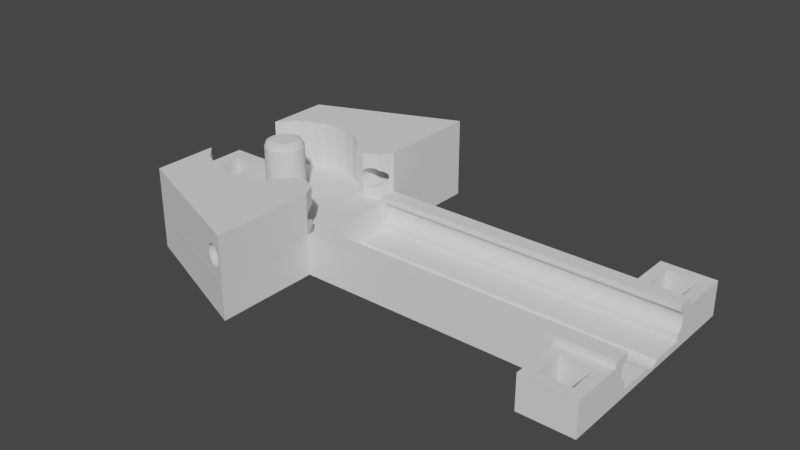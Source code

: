 # Source: thiknessMeter.blend  (saved by Blender 3.1.7; exported with 4.5.12 LTS)
import bpy
from mathutils import Matrix  # noqa: F401  (used for matrix-valued properties, if any)

bpy.ops.wm.read_factory_settings(use_empty=True)
scene = bpy.context.scene
scene.name = 'Scene'

# ---- collections
col_collection = bpy.data.collections.new('Collection'); scene.collection.children.link(col_collection)

# ---- world
world_world = bpy.data.worlds.new('World'); scene.world = world_world
world_world.use_nodes = True; world_world.node_tree.nodes.clear()
_N = world_world.node_tree.nodes; _L = world_world.node_tree.links
n0 = _N.new('ShaderNodeOutputWorld'); n0.name = 'World Output'; n0.location = (300, 300)
n1 = _N.new('ShaderNodeBackground'); n1.name = 'Background'; n1.location = (10, 300)
n1.inputs[0].default_value = (0.05088, 0.05088, 0.05088, 1.0)
_L.new(n1.outputs[0], n0.inputs[0])
n0.is_active_output = True
world_world.color = (0.05088, 0.05088, 0.05088)
world_world.use_sun_shadow = False
world_world.sun_shadow_jitter_overblur = 0.0

# ---- meshes
me_cube_002 = bpy.data.meshes.new('Cube.002')
me_cube_002.from_pydata([(-1.169, -0.1595, -2.69), (-1.169, -0.1595, 1.0), (-1.169, 1.718, -2.69), (-1.169, 1.718, 1.0), (1.017, -1.863, -2.69), (1.017, -1.863, 1.0), (0.525, 1.727, 1.0), (-0.9393, 1.214, 1.0), (0.525, 1.727, -2.69), (-0.9393, 1.214, -2.69), (-0.7194, 0.9999, -2.69), (-0.3041, 0.8413, -2.69), (-0.5158, 0.8813, -2.69), (0.1112, 0.9999, -2.69), (0.4768, 1.564, -2.69), (-0.0924, 0.8813, -2.69), (0.2988, 1.192, -2.69), (-0.7194, 0.9999, 1.0), (-0.3041, 0.8413, 1.0), (-0.5158, 0.8813, 1.0), (0.1112, 0.9999, 1.0), (0.4768, 1.564, 1.0), (0.2988, 1.192, 1.0), (-0.0924, 0.8813, 1.0), (0.691, 1.791, 1.0), (1.017, 1.235, 1.0), (0.6911, 1.79, -2.69), (0.9075, 1.581, -2.69), (0.9075, 1.581, 1.0), (-1.169, 6.116, -2.69), (-1.169, 6.116, 1.0), (-1.169, 4.238, 1.0), (1.015, 7.773, -2.69), (1.017, 7.766, 1.0), (0.525, 4.175, 0.9998), (-0.9592, 4.651, 0.9999), (0.525, 4.175, -2.69), (-0.9592, 4.651, -2.69), (-0.7194, 4.903, -2.69), (-0.3041, 5.061, -2.69), (-0.5158, 5.021, -2.69), (0.1112, 4.903, -2.69), (0.4768, 4.338, -2.69), (-0.0924, 5.021, -2.69), (0.2988, 4.71, -2.69), (-0.7194, 4.903, 0.9998), (-0.3041, 5.061, 0.9998), (-0.5158, 5.021, 0.9998), (0.1112, 4.903, 0.9998), (0.4768, 4.338, 0.9998), (0.2988, 4.71, 0.9998), (-0.0924, 5.021, 0.9998), (0.691, 4.112, 0.9998), (1.017, 4.721, 1.0), (0.6911, 4.112, -2.69), (0.9075, 4.322, -2.69), (0.9075, 4.322, 0.9998), (0.6352, 1.769, -0.9638), (0.6384, 1.771, -0.8066), (0.6384, 1.77, -1.121), (0.6478, 1.774, -0.6554), (0.663, 1.78, -1.412), (0.6911, 1.791, -1.564), (0.6835, 1.788, -1.534), (0.6911, 1.791, -0.3634), (0.6835, 1.788, -0.394), (0.6478, 1.774, -1.272), (0.663, 1.78, -0.5161), (0.6352, -1.566, -0.9638), (0.6384, -1.568, -1.121), (0.6384, -1.568, -0.8066), (0.663, -1.587, -1.412), (0.6478, -1.576, -1.272), (0.6478, -1.576, -0.6554), (0.663, -1.587, -0.5161), (0.7084, -1.623, -1.634), (0.7084, -1.623, -0.2938), (0.7678, -1.669, -1.754), (0.7678, -1.669, -0.1735), (0.6835, -1.603, -1.534), (0.6835, -1.603, -0.394), (0.7369, -1.645, -0.2193), (0.832, -1.719, -1.754), (0.832, -1.719, -0.1735), (0.8913, -1.765, -1.634), (0.8913, -1.765, -0.2938), (0.9645, -1.823, -0.9638), (0.9613, -1.82, -1.121), (0.9613, -1.82, -0.8066), (0.9368, -1.801, -1.412), (0.952, -1.813, -1.272), (0.952, -1.813, -0.6554), (0.9368, -1.801, -0.5161), (0.8629, -1.743, -1.708), (0.9163, -1.785, -1.534), (0.9163, -1.785, -0.394), (0.8629, -1.743, -0.2193), (0.7999, -1.694, -0.158), (0.7369, -1.645, -1.708), (0.7999, -1.694, -1.77), (0.9751, 1.313, -0.9638), (0.9626, 1.377, -1.272), (0.972, 1.329, -1.121), (0.972, 1.329, -0.8066), (0.9626, 1.377, -0.6554), (0.9163, 1.536, -1.534), (0.9075, 1.581, -1.569), (0.9075, 1.581, -0.3585), (0.9163, 1.536, -0.394), (0.9433, 1.442, -1.412), (0.9433, 1.442, -0.5161), (0.7678, 1.716, -1.754), (0.832, 1.654, -1.754), (0.7999, 1.685, -1.77), (0.8629, 1.624, -1.708), (0.8913, 1.597, -1.634), (0.8913, 1.597, -0.2938), (0.8629, 1.624, -0.2193), (0.7084, 1.774, -1.634), (0.7084, 1.774, -0.2938), (0.7999, 1.685, -0.158), (0.832, 1.654, -0.1735), (0.7369, 1.746, -0.2193), (0.7678, 1.716, -0.1735), (0.7369, 1.746, -1.708), (0.6384, 4.132, -1.121), (0.6352, 4.133, -0.9638), (0.6478, 4.128, -0.6554), (0.6384, 4.132, -0.8066), (0.663, 4.123, -1.412), (0.6911, 4.112, -1.564), (0.6835, 4.115, -1.534), (0.6911, 4.112, -0.3634), (0.6835, 4.115, -0.394), (0.6478, 4.128, -1.272), (0.663, 4.123, -0.5161), (0.6352, 7.478, -0.9638), (0.6384, 7.48, -1.121), (0.6384, 7.48, -0.8066), (0.663, 7.499, -1.412), (0.6478, 7.487, -1.272), (0.6478, 7.487, -0.6554), (0.663, 7.499, -0.5161), (0.7678, 7.578, -1.754), (0.7678, 7.578, -0.1735), (0.7084, 7.533, -1.634), (0.6835, 7.514, -1.534), (0.6835, 7.514, -0.394), (0.7084, 7.533, -0.2938), (0.7369, 7.554, -0.2193), (0.832, 7.626, -1.754), (0.832, 7.626, -0.1735), (0.9645, 7.726, -0.9638), (0.9613, 7.724, -1.121), (0.9613, 7.724, -0.8066), (0.9368, 7.705, -1.412), (0.952, 7.717, -1.272), (0.952, 7.717, -0.6554), (0.9368, 7.705, -0.5161), (0.8629, 7.65, -1.708), (0.8913, 7.671, -1.634), (0.9163, 7.69, -1.534), (0.9163, 7.69, -0.394), (0.8913, 7.671, -0.2938), (0.8629, 7.65, -0.2193), (0.7999, 7.602, -0.158), (0.7369, 7.554, -1.708), (0.7999, 7.602, -1.77), (0.952, 4.549, -1.272), (0.9645, 4.613, -0.9638), (0.9613, 4.597, -1.121), (0.9163, 4.367, -1.534), (0.9075, 4.322, -1.569), (0.9075, 4.322, -0.3585), (0.9163, 4.367, -0.394), (0.9613, 4.597, -0.8066), (0.952, 4.549, -0.6554), (0.9368, 4.471, -1.412), (0.9368, 4.471, -0.5161), (0.7678, 4.186, -1.754), (0.832, 4.248, -1.754), (0.7999, 4.217, -1.77), (0.8629, 4.278, -1.708), (0.8913, 4.306, -1.634), (0.8913, 4.306, -0.2938), (0.8629, 4.278, -0.2193), (0.7084, 4.129, -1.634), (0.7084, 4.129, -0.2938), (0.7999, 4.217, -0.158), (0.832, 4.248, -0.1735), (0.7369, 4.156, -0.2193), (0.7678, 4.186, -0.1735), (0.7369, 4.156, -1.708), (1.069, 1.52, -3.453), (1.069, 1.527, -3.644), (-1.169, 4.238, -5.428), (1.069, 1.548, -3.828), (-1.389, 3.766, -2.69), (5.839, 4.238, -5.428), (1.069, 1.583, -3.997), (1.078, 2.766, -4.978), (-1.389, 2.19, -2.69), (1.078, 2.832, -5.07), (5.839, 1.718, -5.428), (1.069, 1.629, -4.146), (1.078, 2.904, -5.127), (-1.169, 1.718, -5.428), (1.069, 1.686, -4.268), (1.017, -1.863, -5.428), (1.078, 2.978, -5.146), (1.017, 7.766, -5.428), (1.078, 3.052, -5.127), (1.078, 3.124, -5.07), (1.017, 4.238, -2.69), (1.017, 4.238, -5.428), (1.078, 3.19, -4.978), (1.017, 1.718, -5.428), (1.017, 1.718, -2.69), (-1.169, 6.116, -5.428), (5.664, 5.024, -2.69), (1.069, 4.27, -4.268), (-1.169, 6.116, -2.69), (5.839, 4.721, -5.428), (1.017, 4.721, -2.69), (1.069, 4.327, -4.146), (1.017, 4.721, -5.428), (1.069, 4.373, -3.997), (5.839, 1.235, -5.428), (-1.169, -0.1595, -5.428), (1.069, 4.408, -3.828), (5.664, 0.9318, -2.69), (1.017, 1.235, -2.69), (1.069, 4.429, -3.644), (1.017, 1.235, -5.428), (1.017, 4.238, -2.171), (1.069, 4.437, -3.453), (5.839, 4.238, -2.171), (5.839, 4.721, -2.171), (1.069, 4.429, -3.261), (1.017, 4.721, -2.171), (5.839, 1.235, -2.171), (1.069, 4.408, -3.077), (5.839, 1.718, -2.171), (1.017, 1.718, -2.171), (1.069, 4.373, -2.908), (1.017, 1.235, -2.171), (5.839, 1.718, -4.866), (1.069, 4.327, -2.759), (5.839, 4.238, -4.866), (1.069, 4.27, -2.638), (1.017, 4.238, -4.866), (1.017, 1.718, -4.866), (-2.05, 1.718, -5.428), (1.069, 1.686, -2.638), (-2.05, 4.238, -5.428), (-1.829, 3.766, -2.69), (1.069, 1.629, -2.759), (-1.829, 2.19, -2.69), (-1.169, 4.238, -2.69), (1.069, 1.583, -2.908), (-1.169, 1.718, -2.69), (-2.05, 4.238, -2.69), (1.069, 1.548, -3.077), (-2.05, 1.718, -2.69), (-1.389, 3.766, -5.413), (1.069, 1.527, -3.261), (-1.389, 2.19, -5.413), (-1.829, 3.766, -5.413), (-1.829, 2.19, -5.413), (5.839, 4.295, -2.69), (5.839, 4.27, -2.638), (5.839, 4.238, -2.592), (5.839, 4.437, -3.453), (5.839, 4.429, -3.644), (5.839, 4.429, -3.261), (5.839, 4.408, -3.828), (5.839, 4.408, -3.077), (5.839, 4.238, -4.313), (5.839, 4.27, -4.268), (5.839, 4.373, -3.997), (5.839, 4.327, -4.146), (5.839, 4.373, -2.908), (5.839, 4.327, -2.759), (1.069, 4.238, -2.69), (1.069, 4.238, -2.592), (1.069, 4.238, -4.313), (5.839, 1.629, -2.759), (5.839, 1.661, -2.69), (5.839, 1.548, -3.077), (5.839, 1.583, -2.908), (5.839, 1.52, -3.453), (5.839, 1.527, -3.644), (5.839, 1.527, -3.261), (5.839, 1.686, -4.268), (5.839, 1.718, -4.313), (5.839, 1.629, -4.146), (5.839, 1.583, -3.997), (5.839, 1.548, -3.828), (5.839, 1.686, -2.638), (5.839, 1.718, -2.592), (1.069, 1.718, -2.69), (1.069, 1.718, -2.592), (1.069, 1.718, -4.313), (5.839, 1.718, -4.313), (5.839, 3.052, -5.127), (5.839, 3.124, -5.07), (5.839, 2.978, -5.146), (5.839, 2.904, -5.127), (5.839, 3.242, -4.866), (5.839, 3.19, -4.978), (5.839, 2.714, -4.866), (5.839, 2.832, -5.07), (5.839, 2.766, -4.978), (1.078, 3.242, -4.866), (1.078, 2.714, -4.866), (5.193, 5.024, -2.69), (5.018, 4.721, -5.428), (5.193, 0.9318, -2.69), (5.018, 1.235, -5.428), (5.839, -0.2606, -5.428), (5.664, 0.04255, -2.69), (5.193, 0.04255, -2.69), (5.018, -0.2606, -5.428), (5.664, 5.914, -2.69), (5.839, 6.217, -5.428), (5.193, 5.914, -2.69), (5.018, 6.217, -5.428), (5.839, 4.721, -2.69), (5.018, 4.721, -2.69), (5.839, 1.235, -2.69), (5.018, 1.235, -2.69), (5.839, -0.2606, -2.69), (5.018, -0.2606, -2.69), (5.839, 6.217, -2.69), (5.018, 6.217, -2.69), (5.664, 5.024, -5.423), (5.193, 5.024, -5.423), (5.664, 0.9318, -5.423), (5.193, 0.9318, -5.423), (5.664, 0.04255, -5.423), (5.193, 0.04255, -5.423), (5.664, 5.914, -5.423), (5.193, 5.914, -5.423), (-0.08822, 2.357, -2.69), (-0.453, 2.288, -2.69), (-0.38, 3.71, -2.69), (-0.02931, 2.45, -2.69), (-0.38, 2.246, -2.69), (-0.453, 3.667, -2.69), (0.01904, 2.563, -2.69), (-0.5202, 3.598, -2.69), (0.05496, 2.692, -2.69), (-0.5791, 3.506, -2.69), (0.07708, 2.832, -2.69), (-0.6274, 3.393, -2.69), (0.08455, 2.978, -2.69), (-0.6634, 3.264, -2.69), (0.07708, 3.124, -2.69), (-0.6855, 3.124, -2.69), (0.05496, 3.264, -2.69), (-0.693, 2.978, -2.69), (0.01904, 3.393, -2.69), (-0.6855, 2.832, -2.69), (-0.02931, 3.506, -2.69), (-0.6634, 2.692, -2.69), (-0.08822, 3.598, -2.69), (-0.3042, 2.232, -2.69), (-0.6274, 2.563, -2.69), (-0.5791, 2.45, -2.69), (-0.1554, 3.667, -2.69), (-0.2284, 3.71, -2.69), (-0.2284, 2.246, -2.69), (-0.1554, 2.288, -2.69), (-0.19, 2.449, -1.683), (-0.246, 2.416, -1.683), (-0.246, 3.54, -1.683), (-0.19, 3.507, -1.683), (-0.5152, 2.573, -1.683), (-0.5524, 2.66, -1.683), (-0.3042, 2.405, -1.683), (-0.1384, 3.454, -1.683), (-0.5799, 2.759, -1.683), (-0.09316, 3.383, -1.683), (-0.5969, 2.866, -1.683), (-0.05604, 3.296, -1.683), (-0.6027, 2.978, -1.683), (-0.02846, 3.197, -1.683), (-0.5969, 3.09, -1.683), (-0.01148, 3.09, -1.683), (-0.5799, 3.197, -1.683), (-0.005745, 2.978, -1.683), (-0.5524, 3.296, -1.683), (-0.01148, 2.866, -1.683), (-0.5152, 3.383, -1.683), (-0.02846, 2.759, -1.683), (-0.47, 3.454, -1.683), (-0.05604, 2.66, -1.683), (-0.4184, 3.507, -1.683), (-0.3624, 2.416, -1.683), (-0.09316, 2.573, -1.683), (-0.3624, 3.54, -1.683), (-0.4184, 2.449, -1.683), (-0.1384, 2.502, -1.683), (-0.3042, 3.551, -1.683), (-0.47, 2.502, -1.683), (-0.3042, 2.405, 1.317), (-0.3042, 2.592, 1.815), (-0.3042, 2.46, 1.669), (-0.3435, 2.599, 1.815), (-0.3624, 2.416, 1.317), (-0.3569, 2.47, 1.669), (-0.3812, 2.621, 1.815), (-0.4184, 2.449, 1.317), (-0.4075, 2.499, 1.669), (-0.416, 2.657, 1.815), (-0.47, 2.502, 1.317), (-0.4542, 2.547, 1.669), (-0.4465, 2.705, 1.815), (-0.5152, 2.573, 1.317), (-0.4951, 2.611, 1.669), (-0.4716, 2.763, 1.815), (-0.5524, 2.66, 1.317), (-0.5287, 2.69, 1.669), (-0.4902, 2.83, 1.815), (-0.5799, 2.759, 1.317), (-0.5536, 2.78, 1.669), (-0.5016, 2.903, 1.815), (-0.5969, 2.866, 1.317), (-0.569, 2.877, 1.669), (-0.5055, 2.978, 1.815), (-0.6027, 2.978, 1.317), (-0.5742, 2.978, 1.669), (-0.5016, 3.053, 1.815), (-0.5969, 3.09, 1.317), (-0.569, 3.079, 1.669), (-0.4902, 3.126, 1.815), (-0.5799, 3.197, 1.317), (-0.5536, 3.176, 1.669), (-0.4716, 3.193, 1.815), (-0.5524, 3.296, 1.317), (-0.5287, 3.266, 1.669), (-0.4465, 3.251, 1.815), (-0.5152, 3.383, 1.317), (-0.4951, 3.344, 1.669), (-0.416, 3.299, 1.815), (-0.47, 3.454, 1.317), (-0.4542, 3.409, 1.669), (-0.3812, 3.335, 1.815), (-0.4184, 3.507, 1.317), (-0.4075, 3.457, 1.669), (-0.3435, 3.357, 1.815), (-0.3624, 3.54, 1.317), (-0.3569, 3.486, 1.669), (-0.3042, 3.364, 1.815), (-0.3042, 3.551, 1.317), (-0.3042, 3.496, 1.669), (-0.2649, 3.357, 1.815), (-0.246, 3.54, 1.317), (-0.2515, 3.486, 1.669), (-0.2272, 3.335, 1.815), (-0.19, 3.507, 1.317), (-0.2009, 3.457, 1.669), (-0.1924, 3.299, 1.815), (-0.1384, 3.454, 1.317), (-0.1542, 3.409, 1.669), (-0.1619, 3.251, 1.815), (-0.09316, 3.383, 1.317), (-0.1133, 3.344, 1.669), (-0.1368, 3.193, 1.815), (-0.05604, 3.296, 1.317), (-0.07971, 3.266, 1.669), (-0.1182, 3.126, 1.815), (-0.02846, 3.197, 1.317), (-0.05476, 3.176, 1.669), (-0.1068, 3.053, 1.815), (-0.01148, 3.09, 1.317), (-0.0394, 3.079, 1.669), (-0.1029, 2.978, 1.815), (-0.005745, 2.978, 1.317), (-0.03421, 2.978, 1.669), (-0.1068, 2.903, 1.815), (-0.01148, 2.866, 1.317), (-0.0394, 2.877, 1.669), (-0.1182, 2.83, 1.815), (-0.02846, 2.759, 1.317), (-0.05476, 2.78, 1.669), (-0.1368, 2.763, 1.815), (-0.05604, 2.66, 1.317), (-0.07971, 2.69, 1.669), (-0.1619, 2.705, 1.815), (-0.09316, 2.573, 1.317), (-0.1133, 2.611, 1.669), (-0.1924, 2.657, 1.815), (-0.1384, 2.502, 1.317), (-0.1542, 2.547, 1.669), (-0.2272, 2.621, 1.815), (-0.19, 2.449, 1.317), (-0.2009, 2.499, 1.669), (-0.2649, 2.599, 1.815), (-0.246, 2.416, 1.317), (-0.2515, 2.47, 1.669), (1.017, 1.235, -2.685), (1.017, 4.721, -2.685), (-0.3042, 3.724, -2.69), (-0.5202, 2.357, -2.69)], [(231, 501), (223, 502)], [(0, 1, 3, 2), (62, 26, 8, 63), (2, 3, 7, 9), (5, 4, 501, 25), (4, 5, 97, 83, 96, 85, 95, 92, 91, 88, 86, 87, 90, 89, 94, 84, 93, 82, 99), (97, 5, 1, 0, 4, 99, 77, 98, 75, 79, 71, 72, 69, 68, 70, 73, 74, 80, 76, 81, 78), (28, 24, 6, 21, 22, 20, 23, 18, 19, 17, 7, 3, 1, 5, 25), (8, 14, 21, 6), (14, 16, 22, 21), (16, 13, 20, 22), (13, 15, 23, 20), (15, 11, 18, 23), (11, 12, 19, 18), (12, 10, 17, 19), (9, 7, 17, 10), (107, 28, 25, 501, 27, 106, 105, 109, 101, 102, 100, 103, 104, 110, 108), (24, 28, 107, 116, 117, 121, 120, 123, 122, 119, 64), (106, 27, 26, 62, 118, 124, 111, 113, 112, 114, 115), (29, 30, 31, 258), (258, 31, 35, 37), (33, 32, 223, 53), (32, 33, 165, 151, 164, 163, 162, 158, 157, 154, 152, 153, 156, 155, 161, 160, 159, 150, 167), (165, 33, 30, 29, 32, 167, 143, 166, 145, 146, 139, 140, 137, 136, 138, 141, 142, 147, 148, 149, 144), (56, 52, 34, 49, 50, 48, 51, 46, 47, 45, 35, 31, 30, 33, 53), (36, 42, 49, 34), (42, 44, 50, 49), (44, 41, 48, 50), (41, 43, 51, 48), (43, 39, 46, 51), (39, 40, 47, 46), (40, 38, 45, 47), (37, 35, 45, 38), (56, 53, 223, 55, 172, 171, 177, 168, 170, 169, 175, 176, 178, 174, 173), (52, 56, 173, 184, 185, 189, 188, 191, 190, 187, 132), (172, 55, 54, 130, 186, 192, 179, 181, 180, 182, 183), (96, 85, 116, 117), (102, 87, 86, 100), (89, 109, 101, 90), (108, 95, 85, 116, 107), (88, 86, 100, 103), (105, 94, 89, 109), (97, 78, 123, 120), (113, 99, 82, 112), (57, 59, 69, 68), (59, 66, 72, 69), (68, 57, 58, 70), (98, 77, 111, 124), (81, 76, 119, 122), (91, 88, 103, 104), (64, 65, 80, 76, 119), (106, 105, 94, 84, 115), (83, 121, 117, 96), (99, 77, 111, 113), (101, 90, 87, 102), (74, 67, 60, 73), (120, 97, 83, 121), (74, 67, 65, 80), (61, 66, 72, 71), (61, 63, 79, 71), (75, 118, 124, 98), (92, 110, 104, 91), (70, 58, 60, 73), (63, 79, 75, 118, 62), (95, 92, 110, 108), (122, 81, 78, 123), (93, 82, 112, 114), (114, 93, 84, 115), (133, 147, 142, 135), (147, 133, 187, 148), (149, 148, 187, 190), (190, 191, 144, 149), (144, 191, 188, 165), (151, 165, 188, 189), (185, 164, 151, 189), (164, 185, 184, 163), (163, 184, 174, 162), (158, 162, 174, 178), (158, 178, 176, 157), (157, 176, 175, 154), (175, 169, 152, 154), (170, 153, 152, 169), (153, 170, 168, 156), (155, 156, 168, 177), (155, 177, 171, 161), (161, 171, 183, 160), (183, 182, 159, 160), (159, 182, 180, 150), (167, 150, 180, 181), (167, 181, 179, 143), (166, 143, 179, 192), (166, 192, 186, 145), (145, 186, 131, 146), (131, 129, 139, 146), (140, 139, 129, 134), (134, 125, 137, 140), (125, 126, 136, 137), (128, 138, 136, 126), (138, 128, 127, 141), (142, 141, 127, 135), (218, 225, 210), (217, 260, 258, 213), (216, 203, 198, 214), (309, 308, 248, 198, 203, 246, 310, 312, 311, 307, 306, 304, 305), (218, 221, 258, 195), (329, 287, 286, 289, 288, 292, 290, 291, 297, 296, 295, 293, 294, 203, 227), (318, 227, 203, 216, 233), (231, 0, 260, 217), (260, 206, 252, 263), (329, 240, 242, 299, 298, 287), (228, 233, 216, 206), (206, 216, 214, 195), (217, 213, 250, 251), (228, 208, 233), (195, 214, 225, 218), (270, 271, 236, 237, 327, 269), (213, 258, 221, 223), (225, 214, 198, 222, 316), (327, 222, 198, 277, 278, 280, 279, 275, 273, 272, 274, 276, 281, 282, 269), (321, 317, 338, 340), (233, 208, 4, 231), (206, 260, 0, 228), (236, 234, 239, 237), (213, 223, 239, 234), (328, 327, 237, 239, 223), (284, 283, 213, 234, 236, 271), (240, 245, 243, 242), (330, 231, 245, 240, 329), (301, 299, 242, 243, 217, 300), (231, 217, 243, 245), (314, 310, 246, 251, 250, 248, 308, 313), (302, 300, 217, 251, 246, 303), (285, 277, 248, 250, 213, 283), (210, 32, 221, 218), (4, 208, 228, 0), (254, 261, 263, 252), (254, 252, 268, 267), (195, 258, 261, 254), (255, 197, 264, 267), (201, 197, 258, 260), (255, 257, 263, 261), (257, 201, 260, 263), (197, 255, 261, 258), (257, 255, 267, 268), (201, 257, 268, 266), (197, 201, 266, 264), (206, 266, 268, 252), (264, 195, 254, 267), (266, 206, 195, 264), (220, 278, 277, 285), (220, 224, 280, 278), (224, 226, 279, 280), (226, 229, 275, 279), (229, 232, 273, 275), (232, 235, 272, 273), (235, 238, 274, 272), (238, 241, 276, 274), (241, 244, 281, 276), (244, 247, 282, 281), (282, 247, 249, 270, 269), (270, 249, 284, 271), (283, 284, 249, 247, 244, 241, 238, 235, 232, 229, 226, 224, 220, 285), (303, 246, 203, 294), (193, 194, 291, 290), (194, 196, 297, 291), (196, 199, 296, 297), (199, 204, 295, 296), (204, 207, 293, 295), (303, 294, 293, 207, 302), (301, 253, 298, 299), (298, 253, 256, 286, 287), (256, 259, 289, 286), (259, 262, 288, 289), (262, 265, 292, 288), (265, 193, 290, 292), (302, 207, 204, 199, 196, 194, 193, 265, 262, 259, 256, 253, 301, 300), (314, 200, 312, 310), (200, 202, 311, 312), (202, 205, 307, 311), (205, 209, 306, 307), (209, 211, 304, 306), (211, 212, 305, 304), (212, 215, 309, 305), (308, 309, 215, 313), (215, 212, 211, 209, 205, 202, 200, 314, 313), (316, 328, 223, 225), (225, 223, 32, 210), (318, 322, 340, 338), (231, 330, 318, 233), (332, 331, 319, 322), (329, 227, 319, 331), (322, 319, 339, 340), (318, 330, 332, 322), (324, 333, 334, 326), (222, 327, 333, 324), (328, 316, 326, 334), (323, 219, 335, 341), (315, 219, 327, 328), (230, 317, 330, 329), (321, 320, 331, 332), (320, 230, 329, 331), (317, 321, 332, 330), (323, 325, 334, 333), (219, 323, 333, 327), (325, 315, 328, 334), (318, 338, 337, 227), (319, 227, 337, 339), (320, 321, 340, 339), (219, 315, 336, 335), (315, 325, 342, 336), (325, 323, 341, 342), (230, 320, 339, 337), (317, 230, 337, 338), (316, 222, 335, 336), (324, 341, 335, 222), (326, 342, 341, 324), (316, 336, 342, 326), (380, 376, 460, 463), (381, 378, 421, 424), (398, 379, 405, 409), (382, 380, 463, 466), (383, 381, 424, 427), (384, 382, 466, 469), (385, 383, 427, 430), (386, 384, 469, 472), (387, 385, 430, 433), (388, 386, 472, 475), (389, 387, 433, 436), (390, 388, 475, 478), (391, 389, 436, 439), (392, 390, 478, 481), (393, 391, 439, 442), (394, 392, 481, 484), (395, 393, 442, 445), (396, 394, 484, 487), (397, 395, 445, 448), (399, 396, 487, 490), (400, 397, 448, 451), (401, 398, 409, 412), (402, 399, 490, 493), (403, 400, 451, 454), (404, 401, 412, 415), (373, 402, 493, 496), (375, 403, 454, 457), (377, 404, 415, 418), (374, 373, 496, 499), (376, 375, 457, 460), (378, 377, 418, 421), (379, 374, 499, 405), (399, 402, 343, 346), (404, 377, 368, 504), (373, 374, 371, 372), (392, 394, 351, 353), (378, 381, 364, 367), (400, 403, 503, 345), (403, 375, 370, 503), (398, 401, 344, 347), (379, 398, 347, 366), (387, 389, 356, 358), (397, 400, 345, 348), (502, 221, 32), (390, 392, 353, 355), (393, 395, 350, 352), (391, 393, 352, 354), (381, 383, 362, 364), (402, 373, 372, 343), (375, 376, 369, 370), (380, 382, 363, 365), (384, 386, 359, 361), (386, 388, 357, 359), (374, 379, 366, 371), (401, 404, 504, 344), (382, 384, 361, 363), (376, 380, 365, 369), (383, 385, 360, 362), (388, 390, 355, 357), (377, 378, 367, 368), (389, 391, 354, 356), (395, 397, 348, 350), (409, 405, 407, 410), (410, 407, 406, 408), (412, 409, 410, 413), (413, 410, 408, 411), (415, 412, 413, 416), (416, 413, 411, 414), (418, 415, 416, 419), (419, 416, 414, 417), (421, 418, 419, 422), (422, 419, 417, 420), (424, 421, 422, 425), (425, 422, 420, 423), (427, 424, 425, 428), (428, 425, 423, 426), (430, 427, 428, 431), (431, 428, 426, 429), (433, 430, 431, 434), (434, 431, 429, 432), (436, 433, 434, 437), (437, 434, 432, 435), (439, 436, 437, 440), (440, 437, 435, 438), (442, 439, 440, 443), (443, 440, 438, 441), (445, 442, 443, 446), (446, 443, 441, 444), (448, 445, 446, 449), (449, 446, 444, 447), (451, 448, 449, 452), (452, 449, 447, 450), (454, 451, 452, 455), (455, 452, 450, 453), (457, 454, 455, 458), (458, 455, 453, 456), (460, 457, 458, 461), (461, 458, 456, 459), (463, 460, 461, 464), (464, 461, 459, 462), (466, 463, 464, 467), (467, 464, 462, 465), (469, 466, 467, 470), (470, 467, 465, 468), (472, 469, 470, 473), (473, 470, 468, 471), (475, 472, 473, 476), (476, 473, 471, 474), (478, 475, 476, 479), (479, 476, 474, 477), (481, 478, 479, 482), (482, 479, 477, 480), (484, 481, 482, 485), (485, 482, 480, 483), (487, 484, 485, 488), (488, 485, 483, 486), (490, 487, 488, 491), (491, 488, 486, 489), (493, 490, 491, 494), (494, 491, 489, 492), (496, 493, 494, 497), (497, 494, 492, 495), (499, 496, 497, 500), (500, 497, 495, 498), (405, 499, 500, 407), (407, 500, 498, 406), (489, 486, 483, 480, 477, 474, 471, 468, 465, 462, 459, 456, 453, 450, 447, 444, 441, 438, 435, 432, 429, 426, 423, 420, 417, 414, 411, 408, 406, 498, 495, 492), (0, 501, 4), (394, 396, 349, 351), (385, 387, 358, 360), (396, 399, 346, 349), (63, 61, 8), (66, 61, 8), (66, 59, 8), (59, 57, 8), (8, 6, 57), (57, 6, 58), (60, 58, 6), (67, 6, 60), (67, 6, 65), (24, 64, 65, 6), (52, 132, 133, 34), (135, 34, 133), (135, 127, 34), (128, 34, 127), (34, 128, 126, 36), (36, 131, 130, 54), (131, 36, 129), (134, 129, 36), (134, 36, 125), (126, 125, 36)])
_uv = me_cube_002.uv_layers.new(name='UVMap')
_uv.uv.foreach_set('vector', [0.375, 0.0, 0.625, 0.0, 0.625, 0.25, 0.375, 0.25, 0.3438, 0.7083, 0.3438, 0.6284, 0.0, 0.0, 0.0, 0.0, 0.375, 0.25, 0.625, 0.25, 0.625, 0.2675, 0.375, 0.2675, 0.625, 0.75, 0.375, 0.75, 0.375, 0.5507, 0.625, 0.5507, 0.375, 0.75, 0.625, 0.75, 0.5466, 0.7748, 0.5455, 0.7711, 0.5424, 0.7676, 0.5374, 0.7643, 0.5306, 0.7615, 0.5223, 0.7591, 0.5129, 0.7574, 0.5026, 0.7563, 0.492, 0.756, 0.4813, 0.7563, 0.4711, 0.7574, 0.4616, 0.7591, 0.4534, 0.7615, 0.4466, 0.7643, 0.4415, 0.7676, 0.4384, 0.7711, 0.4374, 0.7748, 0.5466, 0.7748, 0.625, 0.75, 0.625, 1.0, 0.375, 1.0, 0.375, 0.75, 0.4374, 0.7748, 0.4384, 0.7785, 0.4415, 0.782, 0.4466, 0.7853, 0.4534, 0.7881, 0.4616, 0.7905, 0.4711, 0.7922, 0.4813, 0.7933, 0.492, 0.7936, 0.5026, 0.7933, 0.5129, 0.7922, 0.5223, 0.7905, 0.5306, 0.7881, 0.5374, 0.7853, 0.5424, 0.782, 0.5455, 0.7785, 0.6471, 0.5306, 0.6659, 0.5, 0.6866, 0.5, 0.6928, 0.5084, 0.7132, 0.5258, 0.7365, 0.5384, 0.7618, 0.5451, 0.788, 0.5442, 0.8143, 0.5333, 0.8396, 0.511, 0.8575, 0.5, 0.875, 0.5, 0.875, 0.75, 0.625, 0.75, 0.625, 0.5507, 0.6365, 0.6133, 0.625, 0.6133, 0.625, 0.9058, 0.6365, 0.9058, 0.625, 0.6133, 0.5938, 0.6133, 0.5938, 0.9058, 0.625, 0.9058, 0.5938, 0.6133, 0.5625, 0.6133, 0.5625, 0.9058, 0.5938, 0.9058, 0.5625, 0.6133, 0.5312, 0.6133, 0.5312, 0.9058, 0.5625, 0.9058, 0.5312, 0.6133, 0.5, 0.6133, 0.5, 0.9058, 0.5312, 0.9058, 0.5, 0.6133, 0.4688, 0.6133, 0.4688, 0.9058, 0.5, 0.9058, 0.4688, 0.6133, 0.4375, 0.6133, 0.4375, 0.9058, 0.4688, 0.9058, 0.3962, 0.6095, 0.3962, 0.9021, 0.4375, 0.9058, 0.4375, 0.6133, 0.375, 0.7939, 0.375, 0.8903, 0.4054, 0.8903, 0.4054, 0.6284, 0.375, 0.6284, 0.375, 0.708, 0.3775, 0.7105, 0.3831, 0.7192, 0.3874, 0.729, 0.39, 0.7398, 0.3909, 0.7509, 0.39, 0.7621, 0.3874, 0.7728, 0.3831, 0.7827, 0.3775, 0.7914, 0.3438, 0.8903, 0.375, 0.8903, 0.375, 0.7939, 0.3727, 0.7985, 0.3686, 0.8038, 0.3641, 0.807, 0.3595, 0.8081, 0.3548, 0.807, 0.3504, 0.8038, 0.3463, 0.7985, 0.3438, 0.7935, 0.375, 0.708, 0.375, 0.6284, 0.3438, 0.6284, 0.3438, 0.7083, 0.3463, 0.7034, 0.3504, 0.6981, 0.3548, 0.6948, 0.3595, 0.6938, 0.3641, 0.6948, 0.3686, 0.6981, 0.3727, 0.7034, 0.375, 0.0, 0.625, 0.0, 0.625, 0.25, 0.375, 0.25, 0.375, 0.25, 0.625, 0.25, 0.625, 0.2651, 0.375, 0.2651, 0.625, 0.75, 0.375, 0.75, 0.375, 0.5507, 0.625, 0.5507, 0.375, 0.75, 0.625, 0.75, 0.5466, 0.7748, 0.5455, 0.7711, 0.5424, 0.7676, 0.5374, 0.7643, 0.5306, 0.7615, 0.5223, 0.7591, 0.5129, 0.7574, 0.5026, 0.7563, 0.492, 0.756, 0.4813, 0.7563, 0.4711, 0.7574, 0.4616, 0.7591, 0.4534, 0.7615, 0.4466, 0.7643, 0.4415, 0.7676, 0.4384, 0.7711, 0.4374, 0.7748, 0.5466, 0.7748, 0.625, 0.75, 0.625, 1.0, 0.375, 1.0, 0.375, 0.75, 0.4374, 0.7748, 0.4384, 0.7785, 0.4415, 0.782, 0.4466, 0.7853, 0.4534, 0.7881, 0.4616, 0.7905, 0.4711, 0.7922, 0.4813, 0.7933, 0.492, 0.7936, 0.5026, 0.7933, 0.5129, 0.7922, 0.5223, 0.7905, 0.5306, 0.7881, 0.5374, 0.7853, 0.5424, 0.782, 0.5455, 0.7785, 0.6471, 0.5306, 0.6659, 0.5, 0.6866, 0.5, 0.6928, 0.5084, 0.7132, 0.5258, 0.7365, 0.5384, 0.7618, 0.5451, 0.788, 0.5442, 0.8143, 0.5333, 0.8396, 0.511, 0.8599, 0.5, 0.875, 0.5, 0.875, 0.75, 0.625, 0.75, 0.625, 0.5507, 0.6365, 0.6133, 0.625, 0.6133, 0.625, 0.9058, 0.6365, 0.9058, 0.625, 0.6133, 0.5938, 0.6133, 0.5938, 0.9058, 0.625, 0.9058, 0.5938, 0.6133, 0.5625, 0.6133, 0.5625, 0.9058, 0.5938, 0.9058, 0.5625, 0.6133, 0.5312, 0.6133, 0.5312, 0.9058, 0.5625, 0.9058, 0.5312, 0.6133, 0.5, 0.6133, 0.5, 0.9058, 0.5312, 0.9058, 0.5, 0.6133, 0.4688, 0.6133, 0.4688, 0.9058, 0.5, 0.9058, 0.4688, 0.6133, 0.4375, 0.6133, 0.4375, 0.9058, 0.4688, 0.9058, 0.3909, 0.6133, 0.3909, 0.9058, 0.4375, 0.9058, 0.4375, 0.6133, 0.375, 0.8903, 0.4054, 0.8903, 0.4054, 0.6284, 0.375, 0.6284, 0.375, 0.708, 0.3775, 0.7105, 0.3831, 0.7192, 0.3874, 0.7291, 0.39, 0.7398, 0.3909, 0.7509, 0.39, 0.7621, 0.3874, 0.7728, 0.3831, 0.7827, 0.3775, 0.7914, 0.375, 0.7939, 0.3438, 0.8903, 0.375, 0.8903, 0.375, 0.7939, 0.3727, 0.7985, 0.3686, 0.8038, 0.3641, 0.807, 0.3595, 0.8081, 0.3548, 0.807, 0.3504, 0.8038, 0.3463, 0.7985, 0.3438, 0.7935, 0.375, 0.708, 0.375, 0.6284, 0.3438, 0.6284, 0.3438, 0.7083, 0.3463, 0.7034, 0.3504, 0.6981, 0.3548, 0.6949, 0.3595, 0.6938, 0.3641, 0.6949, 0.3686, 0.6981, 0.3727, 0.7034, 0.0, 0.0, 0.0, 0.0, 0.0, 0.0, 0.0, 0.0, 0.0, 0.0, 0.0, 0.0, 0.0, 0.0, 0.0, 0.0, 0.0, 0.0, 0.0, 0.0, 0.0, 0.0, 0.0, 0.0, 0.0, 0.0, 0.0, 0.0, 0.0, 0.0, 0.0, 0.0, 0.0, 0.0, 0.0, 0.0, 0.0, 0.0, 0.0, 0.0, 0.0, 0.0, 0.0, 0.0, 0.0, 0.0, 0.0, 0.0, 0.0, 0.0, 0.0, 0.0, 0.0, 0.0, 0.0, 0.0, 0.0, 0.0, 0.0, 0.0, 0.0, 0.0, 0.0, 0.0, 0.0, 0.0, 0.0, 0.0, 0.0, 0.0, 0.0, 0.0, 0.0, 0.0, 0.0, 0.0, 0.0, 0.0, 0.0, 0.0, 0.0, 0.0, 0.0, 0.0, 0.0, 0.0, 0.0, 0.0, 0.0, 0.0, 0.0, 0.0, 0.0, 0.0, 0.0, 0.0, 0.0, 0.0, 0.0, 0.0, 0.0, 0.0, 0.0, 0.0, 0.0, 0.0, 0.0, 0.0, 0.0, 0.0, 0.0, 0.0, 0.0, 0.0, 0.0, 0.0, 0.0, 0.0, 0.0, 0.0, 0.0, 0.0, 0.0, 0.0, 0.0, 0.0, 0.0, 0.0, 0.0, 0.0, 0.0, 0.0, 0.0, 0.0, 0.0, 0.0, 0.0, 0.0, 0.0, 0.0, 0.0, 0.0, 0.0, 0.0, 0.0, 0.0, 0.0, 0.0, 0.0, 0.0, 0.0, 0.0, 0.0, 0.0, 0.0, 0.0, 0.0, 0.0, 0.0, 0.0, 0.0, 0.0, 0.0, 0.0, 0.0, 0.0, 0.0, 0.0, 0.0, 0.0, 0.0, 0.0, 0.0, 0.0, 0.0, 0.0, 0.0, 0.0, 0.0, 0.0, 0.0, 0.0, 0.0, 0.0, 0.0, 0.0, 0.0, 0.0, 0.0, 0.0, 0.0, 0.0, 0.0, 0.0, 0.0, 0.0, 0.0, 0.0, 0.0, 0.0, 0.0, 0.0, 0.0, 0.0, 0.0, 0.0, 0.0, 0.0, 0.0, 0.0, 0.0, 0.0, 0.0, 0.0, 0.0, 0.0, 0.0, 0.0, 0.0, 0.0, 0.0, 0.0, 0.0, 0.0, 0.0, 0.0, 0.0, 0.0, 0.0, 0.0, 0.0, 0.0, 0.0, 0.0, 0.0, 0.0, 0.0, 0.0, 0.0, 0.0, 0.0, 0.0, 0.0, 0.0, 0.0, 0.0, 0.0, 0.0, 0.0, 0.0, 0.0, 0.0, 0.0, 0.0, 0.0, 0.0, 0.0, 0.0, 0.0, 0.0, 0.0, 0.0, 0.0, 0.0, 0.3487, 0.7318, 0.5306, 0.7881, 0.5223, 0.7905, 0.3711, 0.6887, 0.5306, 0.7881, 0.3487, 0.7318, 0.0, 0.0, 0.5374, 0.7853, 0.5424, 0.782, 0.5374, 0.7853, 0.3463, 0.7985, 0.3504, 0.8038, 0.3504, 0.8038, 0.3548, 0.807, 0.5455, 0.7785, 0.5424, 0.782, 0.5455, 0.7785, 0.3548, 0.807, 0.3595, 0.8081, 0.5466, 0.7748, 0.5455, 0.7711, 0.5466, 0.7748, 0.3595, 0.8081, 0.3641, 0.807, 0.3686, 0.8038, 0.5424, 0.7676, 0.5455, 0.7711, 0.3641, 0.807, 0.5424, 0.7676, 0.3686, 0.8038, 0.3727, 0.7985, 0.5374, 0.7643, 0.5374, 0.7643, 0.3727, 0.7985, 0.0, 0.0, 0.5306, 0.7615, 0.5223, 0.7591, 0.5306, 0.7615, 0.3775, 0.7914, 0.3831, 0.7827, 0.5223, 0.7591, 0.3831, 0.7827, 0.3874, 0.7728, 0.5129, 0.7574, 0.5129, 0.7574, 0.3874, 0.7728, 0.39, 0.7621, 0.5026, 0.7563, 0.39, 0.7621, 0.3909, 0.7509, 0.492, 0.756, 0.5026, 0.7563, 0.39, 0.7398, 0.4813, 0.7563, 0.492, 0.756, 0.3909, 0.7509, 0.4813, 0.7563, 0.39, 0.7398, 0.3874, 0.7291, 0.4711, 0.7574, 0.4616, 0.7591, 0.4711, 0.7574, 0.3874, 0.7291, 0.3831, 0.7192, 0.4616, 0.7591, 0.3831, 0.7192, 0.3775, 0.7105, 0.4534, 0.7615, 0.4534, 0.7615, 0.3775, 0.7105, 0.0, 0.0, 0.4466, 0.7643, 0.0, 0.0, 0.3686, 0.6981, 0.4415, 0.7676, 0.4466, 0.7643, 0.4415, 0.7676, 0.3686, 0.6981, 0.3641, 0.6949, 0.4384, 0.7711, 0.4374, 0.7748, 0.4384, 0.7711, 0.3641, 0.6949, 0.3595, 0.6938, 0.4374, 0.7748, 0.3595, 0.6938, 0.3548, 0.6949, 0.4384, 0.7785, 0.4415, 0.782, 0.4384, 0.7785, 0.3548, 0.6949, 0.3504, 0.6981, 0.4415, 0.782, 0.3504, 0.6981, 0.3463, 0.7034, 0.4466, 0.7853, 0.4466, 0.7853, 0.3463, 0.7034, 0.0, 0.0, 0.4534, 0.7881, 0.0, 0.0, 0.36, 0.6104, 0.4616, 0.7905, 0.4534, 0.7881, 0.4711, 0.7922, 0.4616, 0.7905, 0.36, 0.6104, 0.3752, 0.6055, 0.3752, 0.6055, 0.3868, 0.6049, 0.4813, 0.7933, 0.4711, 0.7922, 0.3868, 0.6049, 0.3935, 0.6114, 0.492, 0.7936, 0.4813, 0.7933, 0.3937, 0.6271, 0.5026, 0.7933, 0.492, 0.7936, 0.3935, 0.6114, 0.5026, 0.7933, 0.3937, 0.6271, 0.3864, 0.653, 0.5129, 0.7922, 0.5223, 0.7905, 0.5129, 0.7922, 0.3864, 0.653, 0.3711, 0.6887, 0.125, 0.6636, 0.2237, 0.6636, 0.2237, 0.75, 0.7763, 0.5967, 0.875, 0.5967, 0.875, 0.6533, 0.7763, 0.6533, 0.2237, 0.5967, 0.375, 0.5967, 0.375, 0.6533, 0.2237, 0.6533, 0.5501, 0.6298, 0.625, 0.6309, 0.625, 0.6533, 0.375, 0.6533, 0.375, 0.5967, 0.625, 0.5967, 0.625, 0.6191, 0.5501, 0.6202, 0.4881, 0.6217, 0.45, 0.6233, 0.4371, 0.625, 0.45, 0.6267, 0.4881, 0.6283, 0.375, 0.08637, 0.625, 0.08637, 0.625, 0.09671, 0.375, 0.09671, 0.625, 0.5525, 0.625, 0.5915, 0.6182, 0.5885, 0.6036, 0.5843, 0.587, 0.5811, 0.569, 0.5792, 0.5502, 0.5785, 0.5315, 0.5792, 0.5134, 0.5811, 0.4968, 0.5843, 0.4822, 0.5885, 0.4703, 0.5937, 0.4658, 0.5967, 0.375, 0.5967, 0.375, 0.5525, 0.2993, 0.5525, 0.375, 0.5525, 0.375, 0.5967, 0.2237, 0.5967, 0.2237, 0.5525, 0.7763, 0.5525, 0.875, 0.5525, 0.875, 0.5967, 0.7763, 0.5967, 0.625, 0.1533, 0.375, 0.1533, 0.375, 0.1533, 0.625, 0.1533, 0.625, 0.5525, 0.625, 0.5525, 0.625, 0.5967, 0.625, 0.5967, 0.625, 0.5937, 0.625, 0.5915, 0.125, 0.5525, 0.2237, 0.5525, 0.2237, 0.5967, 0.125, 0.5967, 0.125, 0.5967, 0.2237, 0.5967, 0.2237, 0.6533, 0.125, 0.6533, 0.7763, 0.5967, 0.7763, 0.6533, 0.7763, 0.6533, 0.7763, 0.5967, 0.125, 0.5525, 0.2237, 0.5, 0.2237, 0.5525, 0.125, 0.6533, 0.2237, 0.6533, 0.2237, 0.6636, 0.125, 0.6636, 0.625, 0.654, 0.625, 0.6533, 0.625, 0.6533, 0.625, 0.6636, 0.625, 0.6636, 0.625, 0.6545, 0.7763, 0.6533, 0.875, 0.6533, 0.875, 0.6636, 0.7763, 0.6636, 0.2237, 0.6636, 0.2237, 0.6533, 0.375, 0.6533, 0.375, 0.6636, 0.2993, 0.6636, 0.625, 0.6636, 0.375, 0.6636, 0.375, 0.6533, 0.4658, 0.6533, 0.4703, 0.654, 0.4822, 0.6552, 0.4968, 0.6562, 0.5134, 0.6569, 0.5315, 0.6574, 0.5502, 0.6575, 0.569, 0.6574, 0.587, 0.6569, 0.6036, 0.6562, 0.6182, 0.6552, 0.625, 0.6545, 0.6845, 0.5525, 0.6845, 0.5525, 0.6845, 0.5525, 0.6845, 0.5525, 0.2237, 0.5525, 0.375, 0.3487, 0.7763, 0.5, 0.7763, 0.5525, 0.375, 0.1533, 0.625, 0.1533, 0.625, 0.1975, 0.375, 0.1975, 0.625, 0.6533, 0.7763, 0.6533, 0.7763, 0.6636, 0.625, 0.6636, 0.7763, 0.6533, 0.7763, 0.6636, 0.7763, 0.6636, 0.7763, 0.6533, 0.7007, 0.6636, 0.625, 0.6636, 0.625, 0.6636, 0.7763, 0.6636, 0.7763, 0.6636, 0.7747, 0.6533, 0.7747, 0.6533, 0.7763, 0.6533, 0.7763, 0.6533, 0.625, 0.6533, 0.625, 0.6533, 0.625, 0.5525, 0.7763, 0.5525, 0.7763, 0.5967, 0.625, 0.5967, 0.7007, 0.5525, 0.7763, 0.5525, 0.7763, 0.5525, 0.625, 0.5525, 0.625, 0.5525, 0.7747, 0.5967, 0.625, 0.5967, 0.625, 0.5967, 0.7763, 0.5967, 0.7763, 0.5967, 0.7747, 0.5967, 0.7763, 0.5525, 0.7763, 0.5967, 0.7763, 0.5967, 0.7763, 0.5525, 0.7744, 0.6191, 0.625, 0.6191, 0.625, 0.5967, 0.7763, 0.5967, 0.7763, 0.6533, 0.625, 0.6533, 0.625, 0.6309, 0.7744, 0.6309, 0.7747, 0.5967, 0.7747, 0.5967, 0.7763, 0.5967, 0.7763, 0.5967, 0.625, 0.5967, 0.625, 0.5967, 0.7747, 0.6533, 0.625, 0.6533, 0.625, 0.6533, 0.7763, 0.6533, 0.7763, 0.6533, 0.7747, 0.6533, 0.375, 0.0, 0.625, 0.0, 0.625, 0.08637, 0.375, 0.08637, 0.625, 0.3487, 0.375, 0.3487, 0.375, 0.1975, 0.625, 0.1975, 0.375, 0.09671, 0.625, 0.09671, 0.625, 0.1533, 0.375, 0.1533, 0.375, 0.09671, 0.375, 0.1533, 0.875, 0.6034, 0.875, 0.6466, 0.375, 0.09671, 0.625, 0.09671, 0.625, 0.09671, 0.375, 0.09671, 0.875, 0.6466, 0.875, 0.6466, 0.875, 0.6466, 0.875, 0.6466, 0.875, 0.6034, 0.875, 0.6466, 0.875, 0.6533, 0.875, 0.5967, 0.875, 0.6466, 0.875, 0.6034, 0.875, 0.5967, 0.875, 0.6533, 0.875, 0.6034, 0.875, 0.6034, 0.875, 0.5967, 0.875, 0.5967, 0.875, 0.6466, 0.875, 0.6466, 0.875, 0.6533, 0.875, 0.6533, 0.875, 0.6034, 0.875, 0.6466, 0.875, 0.6466, 0.875, 0.6034, 0.875, 0.6034, 0.875, 0.6034, 0.875, 0.6034, 0.875, 0.6034, 0.875, 0.6466, 0.875, 0.6034, 0.875, 0.6034, 0.875, 0.6466, 0.0, 0.0, 0.0, 0.0, 0.0, 0.0, 0.0, 0.0, 0.0, 0.0, 0.0, 0.0, 0.0, 0.0, 0.0, 0.0, 0.0, 0.0, 0.0, 0.0, 0.0, 0.0, 0.0, 0.0, 0.6562, 0.5, 0.6562, 0.9828, 0.6718, 0.9828, 0.6718, 0.5, 0.6562, 0.5, 0.625, 0.5, 0.625, 0.9828, 0.6562, 0.9828, 0.625, 0.5, 0.5938, 0.5, 0.5938, 0.9828, 0.625, 0.9828, 0.5938, 0.5, 0.5625, 0.5, 0.5625, 0.9828, 0.5938, 0.9828, 0.5625, 0.5, 0.5312, 0.5, 0.5312, 0.9828, 0.5625, 0.9828, 0.5312, 0.5, 0.5, 0.5, 0.5, 0.9828, 0.5312, 0.9828, 0.5, 0.5, 0.4688, 0.5, 0.4688, 0.9828, 0.5, 0.9828, 0.4688, 0.5, 0.4375, 0.5, 0.4375, 0.9828, 0.4688, 0.9828, 0.4375, 0.5, 0.4062, 0.5, 0.4062, 0.9828, 0.4375, 0.9828, 0.4062, 0.5, 0.375, 0.5, 0.375, 0.9828, 0.4062, 0.9828, 0.375, 0.9828, 0.375, 0.5, 0.3438, 0.5, 0.3438, 0.9828, 0.3573, 0.9828, 0.3438, 0.9828, 0.3438, 0.5, 0.3282, 0.5, 0.3282, 0.9828, 0.5634, 0.1373, 0.5394, 0.1373, 0.5504, 0.1167, 0.5803, 0.08029, 0.6167, 0.05045, 0.6582, 0.02827, 0.7032, 0.01461, 0.75, 0.01, 0.7968, 0.01461, 0.8418, 0.02827, 0.8833, 0.05045, 0.9197, 0.08029, 0.9496, 0.1167, 0.9606, 0.1373, 0.4658, 0.5967, 0.4231, 0.5967, 0.375, 0.5967, 0.4658, 0.5967, 1.0, 0.5, 0.9688, 0.5, 0.9688, 0.9828, 1.0, 0.9828, 0.9688, 0.5, 0.9375, 0.5, 0.9375, 0.9828, 0.9688, 0.9828, 0.9375, 0.5, 0.9062, 0.5, 0.9062, 0.9828, 0.9375, 0.9828, 0.9062, 0.5, 0.875, 0.5, 0.875, 0.9828, 0.9062, 0.9828, 0.875, 0.5, 0.8438, 0.5, 0.8438, 0.9828, 0.875, 0.9828, 0.828, 0.9828, 0.828, 0.9828, 0.8438, 0.9828, 0.8438, 0.5, 0.828, 0.5, 0.172, 0.5, 0.1562, 0.5, 0.1562, 0.9828, 0.172, 0.9828, 0.1562, 0.9828, 0.1562, 0.5, 0.125, 0.5, 0.125, 0.9828, 0.1427, 0.9828, 0.125, 0.5, 0.09375, 0.5, 0.09375, 0.9828, 0.125, 0.9828, 0.09375, 0.5, 0.0625, 0.5, 0.0625, 0.9828, 0.09375, 0.9828, 0.0625, 0.5, 0.03125, 0.5, 0.03125, 0.9828, 0.0625, 0.9828, 0.03125, 0.5, 0.0, 0.5, 0.0, 0.9828, 0.03125, 0.9828, 0.9608, 0.3624, 0.9496, 0.3833, 0.9197, 0.4197, 0.8833, 0.4496, 0.8418, 0.4717, 0.7968, 0.4854, 0.75, 0.49, 0.7032, 0.4854, 0.6582, 0.4717, 0.6167, 0.4496, 0.5803, 0.4197, 0.5504, 0.3833, 0.5392, 0.3624, 0.5634, 0.3624, 0.8719, 0.5, 0.8438, 0.5, 0.8438, 0.8355, 0.8719, 0.8355, 0.8438, 0.5, 0.8125, 0.5, 0.8125, 0.8355, 0.8438, 0.8355, 0.8125, 0.5, 0.7812, 0.5, 0.7812, 0.8355, 0.8125, 0.8355, 0.7812, 0.5, 0.75, 0.5, 0.75, 0.8355, 0.7812, 0.8355, 0.75, 0.5, 0.7188, 0.5, 0.7188, 0.8355, 0.75, 0.8355, 0.7188, 0.5, 0.6875, 0.5, 0.6875, 0.8355, 0.7188, 0.8355, 0.6875, 0.5, 0.6562, 0.5, 0.6562, 0.8355, 0.6875, 0.8355, 0.6281, 0.8355, 0.6562, 0.8355, 0.6562, 0.5, 0.6281, 0.5, 0.9496, 0.1167, 0.9717, 0.1582, 0.9854, 0.2032, 0.99, 0.25, 0.9854, 0.2968, 0.9717, 0.3418, 0.9496, 0.3833, 0.9227, 0.416, 0.9227, 0.08396, 0.2993, 0.6636, 0.7007, 0.6636, 0.7763, 0.6636, 0.2237, 0.6636, 0.2237, 0.6636, 0.7763, 0.6636, 0.7763, 0.75, 0.375, 0.0, 0.2993, 0.5525, 0.2993, 0.5525, 0.6845, 0.5525, 0.6845, 0.5525, 0.7763, 0.5525, 0.7007, 0.5525, 0.2993, 0.5525, 0.2237, 0.5525, 0.7007, 0.5525, 0.625, 0.5525, 0.375, 0.5525, 0.2993, 0.5525, 0.625, 0.5525, 0.375, 0.5525, 0.375, 0.5525, 0.625, 0.5525, 0.2993, 0.5525, 0.375, 0.5525, 0.6412, 0.5525, 0.6845, 0.5525, 0.2993, 0.5525, 0.7007, 0.5525, 0.7007, 0.5525, 0.2993, 0.5525, 0.375, 0.6636, 0.625, 0.6636, 0.7007, 0.6636, 0.2993, 0.6636, 0.375, 0.6636, 0.625, 0.6636, 0.625, 0.6636, 0.375, 0.6636, 0.7007, 0.6636, 0.2993, 0.6636, 0.2993, 0.6636, 0.7007, 0.6636, 0.6412, 0.6636, 0.6412, 0.6636, 0.6412, 0.6636, 0.6412, 0.6636, 0.6845, 0.6636, 0.6412, 0.6636, 0.625, 0.6636, 0.7007, 0.6636, 0.6412, 0.5525, 0.6845, 0.5525, 0.7007, 0.5525, 0.625, 0.5525, 0.6845, 0.5525, 0.6412, 0.5525, 0.625, 0.5525, 0.7007, 0.5525, 0.6412, 0.5525, 0.6412, 0.5525, 0.625, 0.5525, 0.625, 0.5525, 0.6845, 0.5525, 0.6845, 0.5525, 0.7007, 0.5525, 0.7007, 0.5525, 0.6412, 0.6636, 0.6845, 0.6636, 0.7007, 0.6636, 0.625, 0.6636, 0.6412, 0.6636, 0.6412, 0.6636, 0.625, 0.6636, 0.625, 0.6636, 0.6845, 0.6636, 0.6845, 0.6636, 0.7007, 0.6636, 0.7007, 0.6636, 0.2993, 0.5525, 0.6845, 0.5525, 0.6412, 0.5525, 0.375, 0.5525, 0.375, 0.5525, 0.375, 0.5525, 0.6412, 0.5525, 0.6412, 0.5525, 0.6412, 0.5525, 0.6845, 0.5525, 0.6845, 0.5525, 0.6412, 0.5525, 0.6412, 0.6636, 0.6845, 0.6636, 0.6845, 0.6636, 0.6412, 0.6636, 0.6845, 0.6636, 0.6845, 0.6636, 0.6845, 0.6636, 0.6845, 0.6636, 0.6845, 0.6636, 0.6412, 0.6636, 0.6412, 0.6636, 0.6845, 0.6636, 0.6412, 0.5525, 0.6412, 0.5525, 0.6412, 0.5525, 0.6412, 0.5525, 0.6845, 0.5525, 0.6412, 0.5525, 0.6412, 0.5525, 0.6845, 0.5525, 0.2993, 0.6636, 0.375, 0.6636, 0.6412, 0.6636, 0.6845, 0.6636, 0.375, 0.6636, 0.6412, 0.6636, 0.6412, 0.6636, 0.375, 0.6636, 0.2993, 0.6636, 0.6845, 0.6636, 0.6412, 0.6636, 0.375, 0.6636, 0.2993, 0.6636, 0.6845, 0.6636, 0.6845, 0.6636, 0.2993, 0.6636, 0.0, 0.0, 0.0, 0.0, 0.0, 0.0, 0.0, 0.0, 0.0, 0.0, 0.0, 0.0, 0.0, 0.0, 0.0, 0.0, 0.0, 0.0, 0.0, 0.0, 0.0, 0.0, 0.0, 0.0, 0.0, 0.0, 0.0, 0.0, 0.0, 0.0, 0.0, 0.0, 0.0, 0.0, 0.0, 0.0, 0.0, 0.0, 0.0, 0.0, 0.0, 0.0, 0.0, 0.0, 0.0, 0.0, 0.0, 0.0, 0.0, 0.0, 0.0, 0.0, 0.0, 0.0, 0.0, 0.0, 0.0, 0.0, 0.0, 0.0, 0.0, 0.0, 0.0, 0.0, 0.0, 0.0, 0.0, 0.0, 0.0, 0.0, 0.0, 0.0, 0.0, 0.0, 0.0, 0.0, 0.0, 0.0, 0.0, 0.0, 0.0, 0.0, 0.0, 0.0, 0.0, 0.0, 0.0, 0.0, 0.0, 0.0, 0.0, 0.0, 0.0, 0.0, 0.0, 0.0, 0.0, 0.0, 0.0, 0.0, 0.0, 0.0, 0.0, 0.0, 0.0, 0.0, 0.0, 0.0, 0.0, 0.0, 0.0, 0.0, 0.0, 0.0, 0.0, 0.0, 0.0, 0.0, 0.0, 0.0, 0.0, 0.0, 0.0, 0.0, 0.0, 0.0, 0.0, 0.0, 0.0, 0.0, 0.0, 0.0, 0.0, 0.0, 0.0, 0.0, 0.0, 0.0, 0.0, 0.0, 0.0, 0.0, 0.0, 0.0, 0.0, 0.0, 0.0, 0.0, 0.0, 0.0, 0.0, 0.0, 0.0, 0.0, 0.0, 0.0, 0.0, 0.0, 0.0, 0.0, 0.0, 0.0, 0.0, 0.0, 0.0, 0.0, 0.0, 0.0, 0.0, 0.0, 0.0, 0.0, 0.0, 0.0, 0.0, 0.0, 0.0, 0.0, 0.0, 0.0, 0.0, 0.0, 0.0, 0.0, 0.0, 0.0, 0.0, 0.0, 0.0, 0.0, 0.0, 0.0, 0.0, 0.0, 0.0, 0.0, 0.0, 0.0, 0.0, 0.0, 0.0, 0.0, 0.0, 0.0, 0.0, 0.0, 0.0, 0.0, 0.0, 0.0, 0.0, 0.0, 0.0, 0.0, 0.0, 0.0, 0.0, 0.0, 0.0, 0.0, 0.0, 0.0, 0.0, 0.0, 0.0, 0.0, 0.0, 0.0, 0.0, 0.0, 0.0, 0.0, 0.0, 0.0, 0.0, 0.0, 0.0, 0.0, 0.0, 0.0, 0.0, 0.0, 0.0, 0.0, 0.0, 0.0, 0.0, 0.0, 0.0, 0.0, 0.0, 0.0, 0.0, 0.0, 0.0, 0.0, 0.0, 0.0, 0.0, 0.0, 0.0, 0.0, 0.0, 0.0, 0.0, 0.0, 0.0, 0.0, 0.0, 0.0, 0.0, 0.0, 0.0, 0.0, 0.0, 0.0, 0.0, 0.0, 0.0, 0.0, 0.0, 0.0, 0.0, 0.0, 0.0, 0.0, 0.0, 0.0, 0.0, 0.0, 0.0, 0.0, 0.0, 0.0, 0.0, 0.0, 0.0, 0.0, 0.0, 0.0, 0.0, 0.0, 0.0, 0.0, 0.0, 0.0, 0.0, 0.0, 0.0, 0.0, 0.0, 0.0, 0.0, 0.0, 0.0, 0.0, 0.0, 0.0, 0.0, 0.0, 0.0, 0.0, 0.0, 0.0, 0.0, 0.0, 0.0, 0.0, 0.0, 0.0, 0.0, 0.0, 0.0, 0.0, 0.0, 0.0, 0.0, 0.0, 0.0, 0.0, 0.0, 0.0, 0.0, 0.0, 0.0, 0.0, 0.625, 0.08637, 0.625, 0.0, 0.0, 0.0, 0.0, 0.0, 0.0, 0.0, 0.0, 0.0, 0.0, 0.0, 0.0, 0.0, 0.0, 0.0, 0.0, 0.0, 0.0, 0.0, 0.0, 0.0, 0.0, 0.0, 0.0, 0.0, 0.0, 0.0, 0.0, 0.0, 0.0, 0.0, 0.0, 0.0, 0.0, 0.0, 0.0, 0.0, 0.0, 0.0, 0.0, 0.0, 0.0, 0.0, 0.0, 0.0, 0.0, 0.0, 0.0, 0.0, 0.0, 0.0, 0.0, 0.0, 0.0, 0.0, 0.0, 0.0, 0.0, 0.0, 0.0, 0.0, 0.0, 0.0, 0.0, 0.0, 0.0, 0.0, 0.0, 0.0, 0.0, 0.0, 0.0, 0.0, 0.0, 0.0, 0.0, 0.0, 0.0, 0.0, 0.0, 0.0, 0.0, 0.0, 0.0, 0.0, 0.0, 0.0, 0.0, 0.0, 0.0, 0.0, 0.0, 0.0, 0.0, 0.0, 0.0, 0.0, 0.0, 0.0, 0.0, 0.0, 0.0, 0.0, 0.0, 0.0, 0.0, 0.0, 0.0, 0.0, 0.0, 0.0, 0.0, 0.0, 0.0, 0.0, 0.0, 0.0, 0.0, 0.0, 0.0, 0.0, 0.0, 0.0, 0.0, 0.0, 0.0, 0.0, 0.0, 0.0, 0.0, 0.0, 0.0, 0.0, 0.0, 0.0, 0.0, 0.0, 0.0, 0.0, 0.0, 0.0, 0.0, 0.0, 0.0, 0.0, 0.0, 0.0, 0.0, 0.0, 0.0, 0.0, 0.0, 0.0, 0.0, 0.0, 0.0, 0.0, 0.0, 0.0, 0.0, 0.0, 0.0, 0.0, 0.0, 0.0, 0.0, 0.0, 0.0, 0.0, 0.0, 0.0, 0.0, 0.0, 0.0, 0.0, 0.0, 0.0, 0.0, 0.0, 0.0, 0.0, 0.0, 0.0, 0.0, 0.0, 0.0, 0.0, 0.0, 0.0, 0.0, 0.0, 0.0, 0.0, 0.0, 0.0, 0.0, 0.0, 0.0, 0.0, 0.0, 0.0, 0.0, 0.0, 0.0, 0.0, 0.0, 0.0, 0.0, 0.0, 0.0, 0.0, 0.0, 0.0, 0.0, 0.0, 0.0, 0.0, 0.0, 0.0, 0.0, 0.0, 0.0, 0.0, 0.0, 0.0, 0.0, 0.0, 0.0, 0.0, 0.0, 0.0, 0.0, 0.0, 0.0, 0.0, 0.0, 0.0, 0.0, 0.0, 0.0, 0.0, 0.0, 0.0, 0.0, 0.0, 0.0, 0.0, 0.0, 0.0, 0.0, 0.0, 0.0, 0.0, 0.0, 0.0, 0.0, 0.0, 0.0, 0.0, 0.0, 0.0, 0.0, 0.0, 0.0, 0.0, 0.0, 0.0, 0.0, 0.0, 0.0, 0.0, 0.0, 0.0, 0.0, 0.0, 0.0, 0.0, 0.0, 0.0, 0.0, 0.0, 0.0, 0.0, 0.0, 0.0, 0.0, 0.0, 0.0, 0.0, 0.0, 0.0, 0.0, 0.0, 0.0, 0.0, 0.0, 0.0, 0.0, 0.0, 0.0, 0.0, 0.0, 0.0, 0.0, 0.0, 0.0, 0.0, 0.0, 0.0, 0.0, 0.0, 0.0, 0.0, 0.0, 0.0, 0.0, 0.0, 0.0, 0.0, 0.0, 0.0, 0.0, 0.0, 0.0, 0.0, 0.0, 0.0, 0.0, 0.0, 0.0, 0.0, 0.0, 0.0, 0.0, 0.0, 0.0, 0.0, 0.0, 0.0, 0.0, 0.0, 0.0, 0.0, 0.0, 0.0, 0.0, 0.0, 0.0, 0.0, 0.0, 0.0, 0.0, 0.0, 0.0, 0.0, 0.0, 0.0, 0.0, 0.0, 0.0, 0.0, 0.0, 0.0, 0.0, 0.0, 0.0, 0.0, 0.0, 0.0, 0.0, 0.0, 0.0, 0.0, 0.0, 0.0, 0.0, 0.0, 0.0, 0.0, 0.0, 0.0, 0.0, 0.0, 0.0, 0.0, 0.0, 0.0, 0.0, 0.0, 0.0, 0.0, 0.0, 0.0, 0.0, 0.0, 0.0, 0.0, 0.0, 0.0, 0.0, 0.0, 0.0, 0.0, 0.0, 0.0, 0.0, 0.0, 0.0, 0.0, 0.0, 0.0, 0.0, 0.0, 0.0, 0.0, 0.0, 0.0, 0.0, 0.0, 0.0, 0.0, 0.0, 0.0, 0.0, 0.0, 0.0, 0.0, 0.0, 0.0, 0.0, 0.0, 0.0, 0.0, 0.0, 0.0, 0.0, 0.0, 0.0, 0.0, 0.0, 0.0, 0.0, 0.0, 0.0, 0.0, 0.0, 0.0, 0.0, 0.0, 0.0, 0.0, 0.0, 0.0, 0.0, 0.0, 0.0, 0.0, 0.0, 0.0, 0.0, 0.0, 0.0, 0.0, 0.0, 0.0, 0.0, 0.0, 0.0, 0.0, 0.0, 0.0, 0.0, 0.0, 0.0, 0.0, 0.0, 0.0, 0.0, 0.0, 0.0, 0.0, 0.0, 0.0, 0.0, 0.0, 0.0, 0.0, 0.0, 0.0, 0.0, 0.0, 0.0, 0.0, 0.0, 0.0, 0.0, 0.0, 0.0, 0.0, 0.0, 0.0, 0.0, 0.0, 0.0, 0.0, 0.0, 0.0, 0.0, 0.0, 0.0, 0.0, 0.0, 0.0, 0.0, 0.0, 0.0, 0.0, 0.0, 0.0, 0.0, 0.0, 0.0, 0.0, 0.0, 0.0, 0.0, 0.0, 0.0, 0.0, 0.0, 0.0, 0.0, 0.0, 0.0, 0.0, 0.0, 0.0, 0.0, 0.0, 0.0, 0.0, 0.0, 0.0, 0.0, 0.0, 0.0, 0.0, 0.0, 0.0, 0.0, 0.0, 0.0, 0.0, 0.0, 0.0, 0.0, 0.0, 0.0, 0.0, 0.0, 0.0, 0.0, 0.0, 0.0, 0.0, 0.0, 0.0, 0.0, 0.0, 0.0, 0.0, 0.0, 0.0, 0.0, 0.0, 0.0, 0.0, 0.0, 0.0, 0.0, 0.0, 0.0, 0.0, 0.0, 0.0, 0.0, 0.0, 0.0, 0.0, 0.0, 0.0, 0.0, 0.0, 0.0, 0.0, 0.0, 0.0, 0.0, 0.0, 0.0, 0.0, 0.0, 0.0, 0.0, 0.0, 0.0, 0.0, 0.0, 0.0, 0.0, 0.0, 0.0, 0.0, 0.0, 0.0, 0.0, 0.0, 0.0, 0.0, 0.0, 0.0, 0.0, 0.0, 0.0, 0.0, 0.0, 0.0, 0.0, 0.0, 0.0, 0.0, 0.0, 0.0, 0.0, 0.0, 0.0, 0.0, 0.0, 0.0, 0.0, 0.0, 0.0, 0.0, 0.0, 0.0, 0.0, 0.0, 0.0, 0.0, 0.0, 0.0, 0.0, 0.0, 0.0, 0.0, 0.0, 0.0, 0.0, 0.0, 0.0, 0.0, 0.0, 0.0, 0.0, 0.0, 0.0, 0.0, 0.0, 0.0, 0.0, 0.0, 0.0, 0.0, 0.0, 0.0, 0.0, 0.0, 0.0, 0.0, 0.0, 0.0, 0.0, 0.0, 0.0, 0.0, 0.0, 0.0, 0.0, 0.0, 0.0, 0.0, 0.0, 0.0, 0.0, 0.0, 0.0, 0.0, 0.0, 0.0, 0.0, 0.0, 0.0, 0.0, 0.0, 0.0, 0.0, 0.0, 0.0, 0.0, 0.0, 0.0, 0.0, 0.0, 0.0, 0.0, 0.0, 0.0, 0.0, 0.0, 0.0, 0.0, 0.625, 0.1975, 0.0, 0.0, 0.625, 0.3487, 0.0, 0.0, 0.0, 0.0, 0.0, 0.0, 0.0, 0.0, 0.0, 0.0, 0.0, 0.0, 0.0, 0.0, 0.0, 0.0, 0.0, 0.0, 0.0, 0.0, 0.0, 0.0, 0.0, 0.0, 0.0, 0.0, 0.0, 0.0, 0.0, 0.0, 0.0, 0.0, 0.0, 0.0, 0.0, 0.0, 0.0, 0.0, 0.0, 0.0, 0.0, 0.0, 0.0, 0.0, 0.0, 0.0, 0.0, 0.0, 0.0, 0.0, 0.6365, 0.9058, 0.0, 0.0, 0.0, 0.0, 0.6365, 0.9058, 0.0, 0.0, 0.0, 0.0, 0.0, 0.0, 0.6365, 0.9058, 0.0, 0.0, 0.6365, 0.9058, 0.0, 0.0, 0.0, 0.0, 0.6365, 0.9058, 0.0, 0.0, 0.6659, 0.5, 0.0, 0.0, 0.0, 0.0, 0.6866, 0.5, 0.3438, 0.8903, 0.3438, 0.7935, 0.0, 0.0, 0.6866, 0.5, 0.3711, 0.6887, 0.6866, 0.5, 0.0, 0.0, 0.3711, 0.6887, 0.3864, 0.653, 0.6866, 0.5, 0.3937, 0.6271, 0.6866, 0.5, 0.3864, 0.653, 0.6866, 0.5, 0.3937, 0.6271, 0.3935, 0.6114, 0.6365, 0.6133, 0.0, 0.0, 0.0, 0.0, 0.3438, 0.7083, 0.3438, 0.6284, 0.0, 0.0, 0.0, 0.0, 0.36, 0.6104, 0.3752, 0.6055, 0.36, 0.6104, 0.0, 0.0, 0.3752, 0.6055, 0.0, 0.0, 0.3868, 0.6049, 0.3935, 0.6114, 0.3868, 0.6049, 0.6365, 0.6133])
me_cube_002.use_remesh_fix_poles = True
me_cube_002.use_remesh_preserve_attributes = False
me_cube_002.update()

# ---- objects
ob_cube_002 = bpy.data.objects.new('Cube.002', me_cube_002)

# ---- transforms, parenting, visibility, modifiers, constraints
ob_cube_002.location = (-23.7, 20.4, 8.362)
ob_cube_002.scale = (13.15, -6.851, 2.551)

# ---- collection membership
col_collection.objects.link(ob_cube_002)

# ---- scene / render settings (as saved in the file)
scene.frame_start = 1; scene.frame_end = 250; scene.frame_set(0)
scene.render.engine = 'BLENDER_EEVEE_NEXT'
scene.cycles.sampling_pattern = 'TABULATED_SOBOL'
scene.cycles.use_light_tree = False
scene.view_settings.view_transform = 'Filmic'
scene.unit_settings.scale_length = 0.001
bpy.context.view_layer.update()

# ---- added for rendering (the .blend has no active camera and no usable light): camera, sun
cam_auto = bpy.data.cameras.new('AutoCamera')
cam_auto.lens = 50.0
cam_auto.sensor_width = 36.0
cam_auto.clip_end = 2019.15
ob_auto_camera = bpy.data.objects.new('AutoCamera', cam_auto)
scene.collection.objects.link(ob_auto_camera)
ob_auto_camera.location = (116.26, -137.906, 95.7955)
ob_auto_camera.rotation_euler = (1.09748, -7.21219e-08, 0.694738)
scene.camera = ob_auto_camera
light_auto_sun = bpy.data.lights.new('AutoSun', 'SUN')
light_auto_sun.energy = 3.0
light_auto_sun.angle = 0.0523599
ob_auto_sun = bpy.data.objects.new('AutoSun', light_auto_sun)
scene.collection.objects.link(ob_auto_sun)
ob_auto_sun.rotation_euler = (0.872665, 0.174533, 0.523599)
bpy.context.view_layer.update()
